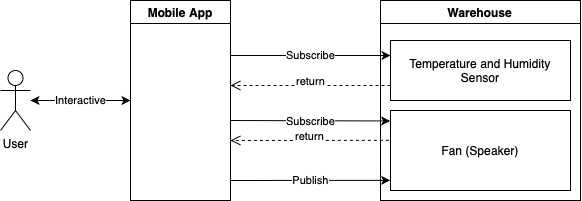

The diagram above was exported from draw.io. Its source (the exported page's mxGraphModel, read from the mxfile embedded in the PNG):
<mxGraphModel dx="788" dy="489" grid="1" gridSize="10" guides="1" tooltips="1" connect="1" arrows="1" fold="1" page="1" pageScale="1" pageWidth="827" pageHeight="1169" math="0" shadow="0">
  <root>
    <mxCell id="0" />
    <mxCell id="1" parent="0" />
    <mxCell id="8OBZOYza9oTTMoia8ez_-1" value="Mobile App" style="swimlane;" vertex="1" parent="1">
      <mxGeometry x="280" y="200" width="100" height="200" as="geometry" />
    </mxCell>
    <mxCell id="8OBZOYza9oTTMoia8ez_-2" value="Warehouse" style="swimlane;" vertex="1" parent="1">
      <mxGeometry x="530" y="200" width="200" height="200" as="geometry" />
    </mxCell>
    <mxCell id="8OBZOYza9oTTMoia8ez_-7" value="Temperature and Humidity Sensor" style="rounded=0;whiteSpace=wrap;html=1;" vertex="1" parent="8OBZOYza9oTTMoia8ez_-2">
      <mxGeometry x="10" y="40" width="180" height="60" as="geometry" />
    </mxCell>
    <mxCell id="8OBZOYza9oTTMoia8ez_-8" value="Fan (Speaker)" style="rounded=0;whiteSpace=wrap;html=1;" vertex="1" parent="8OBZOYza9oTTMoia8ez_-2">
      <mxGeometry x="10" y="110" width="180" height="80" as="geometry" />
    </mxCell>
    <mxCell id="8OBZOYza9oTTMoia8ez_-3" value="User" style="shape=umlActor;verticalLabelPosition=bottom;verticalAlign=top;html=1;" vertex="1" parent="1">
      <mxGeometry x="150" y="270" width="30" height="60" as="geometry" />
    </mxCell>
    <mxCell id="8OBZOYza9oTTMoia8ez_-9" value="" style="endArrow=classic;html=1;entryX=0;entryY=0.25;entryDx=0;entryDy=0;" edge="1" parent="1" target="8OBZOYza9oTTMoia8ez_-7">
      <mxGeometry width="50" height="50" relative="1" as="geometry">
        <mxPoint x="380" y="255" as="sourcePoint" />
        <mxPoint x="460" y="230" as="targetPoint" />
      </mxGeometry>
    </mxCell>
    <mxCell id="8OBZOYza9oTTMoia8ez_-10" value="Subscribe" style="edgeLabel;html=1;align=center;verticalAlign=middle;resizable=0;points=[];" vertex="1" connectable="0" parent="8OBZOYza9oTTMoia8ez_-9">
      <mxGeometry x="0.3998" relative="1" as="geometry">
        <mxPoint x="-31.72" as="offset" />
      </mxGeometry>
    </mxCell>
    <mxCell id="8OBZOYza9oTTMoia8ez_-11" value="return" style="html=1;verticalAlign=bottom;endArrow=open;dashed=1;endSize=8;exitX=0;exitY=0.75;exitDx=0;exitDy=0;" edge="1" parent="1" source="8OBZOYza9oTTMoia8ez_-7">
      <mxGeometry y="5" relative="1" as="geometry">
        <mxPoint x="500" y="310" as="sourcePoint" />
        <mxPoint x="380" y="285" as="targetPoint" />
        <mxPoint as="offset" />
      </mxGeometry>
    </mxCell>
    <mxCell id="8OBZOYza9oTTMoia8ez_-16" value="" style="endArrow=classic;html=1;entryX=-0.002;entryY=0.131;entryDx=0;entryDy=0;entryPerimeter=0;" edge="1" parent="1" target="8OBZOYza9oTTMoia8ez_-8">
      <mxGeometry width="50" height="50" relative="1" as="geometry">
        <mxPoint x="380" y="320" as="sourcePoint" />
        <mxPoint x="550" y="265" as="targetPoint" />
      </mxGeometry>
    </mxCell>
    <mxCell id="8OBZOYza9oTTMoia8ez_-17" value="Subscribe" style="edgeLabel;html=1;align=center;verticalAlign=middle;resizable=0;points=[];" vertex="1" connectable="0" parent="8OBZOYza9oTTMoia8ez_-16">
      <mxGeometry x="0.3998" relative="1" as="geometry">
        <mxPoint x="-31.72" as="offset" />
      </mxGeometry>
    </mxCell>
    <mxCell id="8OBZOYza9oTTMoia8ez_-18" value="return" style="html=1;verticalAlign=bottom;endArrow=open;dashed=1;endSize=8;exitX=-0.009;exitY=0.373;exitDx=0;exitDy=0;exitPerimeter=0;" edge="1" parent="1" source="8OBZOYza9oTTMoia8ez_-8">
      <mxGeometry y="5" relative="1" as="geometry">
        <mxPoint x="550" y="295" as="sourcePoint" />
        <mxPoint x="380" y="340" as="targetPoint" />
        <mxPoint as="offset" />
      </mxGeometry>
    </mxCell>
    <mxCell id="8OBZOYza9oTTMoia8ez_-19" value="" style="endArrow=classic;html=1;entryX=-0.002;entryY=0.873;entryDx=0;entryDy=0;entryPerimeter=0;" edge="1" parent="1" target="8OBZOYza9oTTMoia8ez_-8">
      <mxGeometry width="50" height="50" relative="1" as="geometry">
        <mxPoint x="380" y="380" as="sourcePoint" />
        <mxPoint x="550" y="345" as="targetPoint" />
      </mxGeometry>
    </mxCell>
    <mxCell id="8OBZOYza9oTTMoia8ez_-20" value="Publish" style="edgeLabel;html=1;align=center;verticalAlign=middle;resizable=0;points=[];" vertex="1" connectable="0" parent="8OBZOYza9oTTMoia8ez_-19">
      <mxGeometry x="0.3998" relative="1" as="geometry">
        <mxPoint x="-31.72" as="offset" />
      </mxGeometry>
    </mxCell>
    <mxCell id="8OBZOYza9oTTMoia8ez_-21" value="Interactive" style="endArrow=classic;startArrow=classic;html=1;" edge="1" parent="1" source="8OBZOYza9oTTMoia8ez_-3" target="8OBZOYza9oTTMoia8ez_-1">
      <mxGeometry width="50" height="50" relative="1" as="geometry">
        <mxPoint x="170" y="450" as="sourcePoint" />
        <mxPoint x="330" y="290" as="targetPoint" />
      </mxGeometry>
    </mxCell>
  </root>
</mxGraphModel>